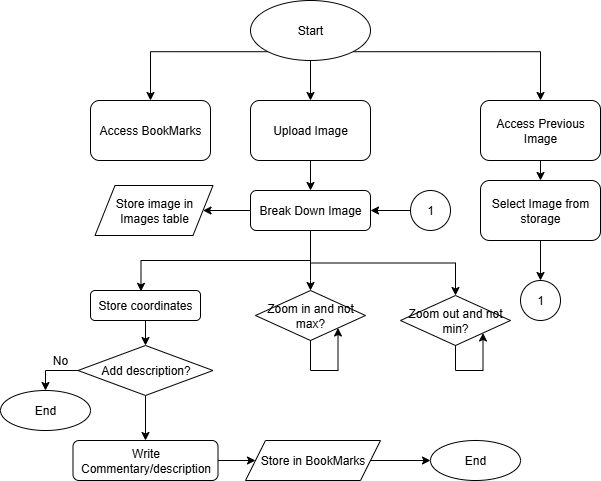

The diagram above was exported from draw.io. Its source (the exported page's mxGraphModel, read from the mxfile embedded in the PNG):
<mxGraphModel dx="628" dy="594" grid="1" gridSize="10" guides="1" tooltips="1" connect="1" arrows="1" fold="1" page="1" pageScale="1" pageWidth="850" pageHeight="1100" math="0" shadow="0">
  <root>
    <mxCell id="0" />
    <mxCell id="1" parent="0" />
    <mxCell id="quDBNVn55pYe9k3AlMDq-20" style="edgeStyle=orthogonalEdgeStyle;rounded=0;orthogonalLoop=1;jettySize=auto;html=1;exitX=0.5;exitY=1;exitDx=0;exitDy=0;entryX=0.5;entryY=0;entryDx=0;entryDy=0;" parent="1" source="quDBNVn55pYe9k3AlMDq-9" target="quDBNVn55pYe9k3AlMDq-10" edge="1">
      <mxGeometry relative="1" as="geometry" />
    </mxCell>
    <mxCell id="quDBNVn55pYe9k3AlMDq-21" style="edgeStyle=orthogonalEdgeStyle;rounded=0;orthogonalLoop=1;jettySize=auto;html=1;exitX=0;exitY=1;exitDx=0;exitDy=0;entryX=0.5;entryY=0;entryDx=0;entryDy=0;" parent="1" source="quDBNVn55pYe9k3AlMDq-9" target="quDBNVn55pYe9k3AlMDq-16" edge="1">
      <mxGeometry relative="1" as="geometry" />
    </mxCell>
    <mxCell id="quDBNVn55pYe9k3AlMDq-22" style="edgeStyle=orthogonalEdgeStyle;rounded=0;orthogonalLoop=1;jettySize=auto;html=1;exitX=1;exitY=1;exitDx=0;exitDy=0;entryX=0.5;entryY=0;entryDx=0;entryDy=0;" parent="1" source="quDBNVn55pYe9k3AlMDq-9" target="quDBNVn55pYe9k3AlMDq-15" edge="1">
      <mxGeometry relative="1" as="geometry" />
    </mxCell>
    <mxCell id="quDBNVn55pYe9k3AlMDq-9" value="Start" style="ellipse;whiteSpace=wrap;html=1;" parent="1" vertex="1">
      <mxGeometry x="400" y="20" width="120" height="60" as="geometry" />
    </mxCell>
    <mxCell id="quDBNVn55pYe9k3AlMDq-23" style="edgeStyle=orthogonalEdgeStyle;rounded=0;orthogonalLoop=1;jettySize=auto;html=1;exitX=0.5;exitY=1;exitDx=0;exitDy=0;entryX=0.5;entryY=0;entryDx=0;entryDy=0;" parent="1" source="quDBNVn55pYe9k3AlMDq-10" target="quDBNVn55pYe9k3AlMDq-14" edge="1">
      <mxGeometry relative="1" as="geometry" />
    </mxCell>
    <mxCell id="quDBNVn55pYe9k3AlMDq-10" value="Upload Image" style="rounded=1;whiteSpace=wrap;html=1;" parent="1" vertex="1">
      <mxGeometry x="400" y="120" width="120" height="60" as="geometry" />
    </mxCell>
    <mxCell id="quDBNVn55pYe9k3AlMDq-35" style="edgeStyle=orthogonalEdgeStyle;rounded=0;orthogonalLoop=1;jettySize=auto;html=1;exitX=0.5;exitY=1;exitDx=0;exitDy=0;entryX=0.5;entryY=0;entryDx=0;entryDy=0;" parent="1" source="quDBNVn55pYe9k3AlMDq-11" target="quDBNVn55pYe9k3AlMDq-34" edge="1">
      <mxGeometry relative="1" as="geometry" />
    </mxCell>
    <mxCell id="quDBNVn55pYe9k3AlMDq-11" value="Store coordinates" style="rounded=1;whiteSpace=wrap;html=1;" parent="1" vertex="1">
      <mxGeometry x="240" y="310" width="110" height="30" as="geometry" />
    </mxCell>
    <mxCell id="quDBNVn55pYe9k3AlMDq-28" style="edgeStyle=orthogonalEdgeStyle;rounded=0;orthogonalLoop=1;jettySize=auto;html=1;exitX=0.5;exitY=1;exitDx=0;exitDy=0;entryX=0.5;entryY=0;entryDx=0;entryDy=0;" parent="1" source="quDBNVn55pYe9k3AlMDq-14" target="quDBNVn55pYe9k3AlMDq-27" edge="1">
      <mxGeometry relative="1" as="geometry">
        <Array as="points">
          <mxPoint x="460" y="300" />
        </Array>
      </mxGeometry>
    </mxCell>
    <mxCell id="quDBNVn55pYe9k3AlMDq-32" style="edgeStyle=orthogonalEdgeStyle;rounded=0;orthogonalLoop=1;jettySize=auto;html=1;exitX=0.5;exitY=1;exitDx=0;exitDy=0;entryX=0.5;entryY=0;entryDx=0;entryDy=0;" parent="1" source="quDBNVn55pYe9k3AlMDq-14" target="quDBNVn55pYe9k3AlMDq-30" edge="1">
      <mxGeometry relative="1" as="geometry" />
    </mxCell>
    <mxCell id="quDBNVn55pYe9k3AlMDq-49" style="edgeStyle=orthogonalEdgeStyle;rounded=0;orthogonalLoop=1;jettySize=auto;html=1;exitX=0;exitY=0.5;exitDx=0;exitDy=0;" parent="1" source="quDBNVn55pYe9k3AlMDq-14" target="quDBNVn55pYe9k3AlMDq-48" edge="1">
      <mxGeometry relative="1" as="geometry" />
    </mxCell>
    <mxCell id="quDBNVn55pYe9k3AlMDq-14" value="Break Down Image" style="rounded=1;whiteSpace=wrap;html=1;" parent="1" vertex="1">
      <mxGeometry x="400" y="210" width="120" height="40" as="geometry" />
    </mxCell>
    <mxCell id="quDBNVn55pYe9k3AlMDq-53" style="edgeStyle=orthogonalEdgeStyle;rounded=0;orthogonalLoop=1;jettySize=auto;html=1;exitX=0.5;exitY=1;exitDx=0;exitDy=0;entryX=0.5;entryY=0;entryDx=0;entryDy=0;" parent="1" source="quDBNVn55pYe9k3AlMDq-15" target="quDBNVn55pYe9k3AlMDq-52" edge="1">
      <mxGeometry relative="1" as="geometry" />
    </mxCell>
    <mxCell id="quDBNVn55pYe9k3AlMDq-15" value="Access Previous Image" style="rounded=1;whiteSpace=wrap;html=1;" parent="1" vertex="1">
      <mxGeometry x="630" y="120" width="120" height="60" as="geometry" />
    </mxCell>
    <mxCell id="quDBNVn55pYe9k3AlMDq-16" value="Access BookMarks" style="rounded=1;whiteSpace=wrap;html=1;" parent="1" vertex="1">
      <mxGeometry x="240" y="120" width="120" height="60" as="geometry" />
    </mxCell>
    <mxCell id="quDBNVn55pYe9k3AlMDq-41" style="edgeStyle=orthogonalEdgeStyle;rounded=0;orthogonalLoop=1;jettySize=auto;html=1;exitX=1;exitY=0.5;exitDx=0;exitDy=0;entryX=0;entryY=0.5;entryDx=0;entryDy=0;" parent="1" source="quDBNVn55pYe9k3AlMDq-19" target="quDBNVn55pYe9k3AlMDq-40" edge="1">
      <mxGeometry relative="1" as="geometry" />
    </mxCell>
    <mxCell id="quDBNVn55pYe9k3AlMDq-19" value="Write Commentary/description" style="rounded=1;whiteSpace=wrap;html=1;" parent="1" vertex="1">
      <mxGeometry x="222.5" y="460" width="145" height="40" as="geometry" />
    </mxCell>
    <mxCell id="quDBNVn55pYe9k3AlMDq-24" style="edgeStyle=orthogonalEdgeStyle;rounded=0;orthogonalLoop=1;jettySize=auto;html=1;exitX=0.5;exitY=1;exitDx=0;exitDy=0;entryX=0.459;entryY=0.03;entryDx=0;entryDy=0;entryPerimeter=0;" parent="1" source="quDBNVn55pYe9k3AlMDq-14" target="quDBNVn55pYe9k3AlMDq-11" edge="1">
      <mxGeometry relative="1" as="geometry" />
    </mxCell>
    <mxCell id="quDBNVn55pYe9k3AlMDq-27" value="Zoom in and not max?" style="rhombus;whiteSpace=wrap;html=1;" parent="1" vertex="1">
      <mxGeometry x="405" y="310" width="110" height="50" as="geometry" />
    </mxCell>
    <mxCell id="quDBNVn55pYe9k3AlMDq-29" style="edgeStyle=orthogonalEdgeStyle;rounded=0;orthogonalLoop=1;jettySize=auto;html=1;exitX=0.5;exitY=1;exitDx=0;exitDy=0;entryX=1;entryY=1;entryDx=0;entryDy=0;" parent="1" source="quDBNVn55pYe9k3AlMDq-27" target="quDBNVn55pYe9k3AlMDq-27" edge="1">
      <mxGeometry relative="1" as="geometry">
        <Array as="points">
          <mxPoint x="460" y="390" />
          <mxPoint x="488" y="390" />
        </Array>
      </mxGeometry>
    </mxCell>
    <mxCell id="quDBNVn55pYe9k3AlMDq-30" value="Zoom out and not min?" style="rhombus;whiteSpace=wrap;html=1;" parent="1" vertex="1">
      <mxGeometry x="550" y="315" width="110" height="50" as="geometry" />
    </mxCell>
    <mxCell id="quDBNVn55pYe9k3AlMDq-33" style="edgeStyle=orthogonalEdgeStyle;rounded=0;orthogonalLoop=1;jettySize=auto;html=1;exitX=0.5;exitY=1;exitDx=0;exitDy=0;entryX=1;entryY=1;entryDx=0;entryDy=0;" parent="1" source="quDBNVn55pYe9k3AlMDq-30" target="quDBNVn55pYe9k3AlMDq-30" edge="1">
      <mxGeometry relative="1" as="geometry">
        <Array as="points">
          <mxPoint x="605" y="390" />
          <mxPoint x="633" y="390" />
        </Array>
      </mxGeometry>
    </mxCell>
    <mxCell id="quDBNVn55pYe9k3AlMDq-37" style="edgeStyle=orthogonalEdgeStyle;rounded=0;orthogonalLoop=1;jettySize=auto;html=1;exitX=0;exitY=0.5;exitDx=0;exitDy=0;entryX=0.5;entryY=0;entryDx=0;entryDy=0;" parent="1" source="quDBNVn55pYe9k3AlMDq-34" target="quDBNVn55pYe9k3AlMDq-36" edge="1">
      <mxGeometry relative="1" as="geometry" />
    </mxCell>
    <mxCell id="quDBNVn55pYe9k3AlMDq-39" style="edgeStyle=orthogonalEdgeStyle;rounded=0;orthogonalLoop=1;jettySize=auto;html=1;exitX=0.5;exitY=1;exitDx=0;exitDy=0;entryX=0.5;entryY=0;entryDx=0;entryDy=0;" parent="1" source="quDBNVn55pYe9k3AlMDq-34" target="quDBNVn55pYe9k3AlMDq-19" edge="1">
      <mxGeometry relative="1" as="geometry" />
    </mxCell>
    <mxCell id="quDBNVn55pYe9k3AlMDq-34" value="Add description?" style="rhombus;whiteSpace=wrap;html=1;" parent="1" vertex="1">
      <mxGeometry x="227.5" y="365" width="135" height="50" as="geometry" />
    </mxCell>
    <mxCell id="quDBNVn55pYe9k3AlMDq-36" value="End" style="ellipse;whiteSpace=wrap;html=1;" parent="1" vertex="1">
      <mxGeometry x="150" y="410" width="90" height="40" as="geometry" />
    </mxCell>
    <mxCell id="quDBNVn55pYe9k3AlMDq-38" value="No" style="text;html=1;align=center;verticalAlign=middle;whiteSpace=wrap;rounded=0;" parent="1" vertex="1">
      <mxGeometry x="180" y="365" width="60" height="30" as="geometry" />
    </mxCell>
    <mxCell id="quDBNVn55pYe9k3AlMDq-43" style="edgeStyle=orthogonalEdgeStyle;rounded=0;orthogonalLoop=1;jettySize=auto;html=1;exitX=1;exitY=0.5;exitDx=0;exitDy=0;entryX=0;entryY=0.5;entryDx=0;entryDy=0;" parent="1" source="quDBNVn55pYe9k3AlMDq-40" target="quDBNVn55pYe9k3AlMDq-42" edge="1">
      <mxGeometry relative="1" as="geometry" />
    </mxCell>
    <mxCell id="quDBNVn55pYe9k3AlMDq-40" value="Store in BookMarks" style="shape=parallelogram;perimeter=parallelogramPerimeter;whiteSpace=wrap;html=1;fixedSize=1;" parent="1" vertex="1">
      <mxGeometry x="395" y="460" width="135" height="40" as="geometry" />
    </mxCell>
    <mxCell id="quDBNVn55pYe9k3AlMDq-42" value="End" style="ellipse;whiteSpace=wrap;html=1;" parent="1" vertex="1">
      <mxGeometry x="580" y="460" width="90" height="40" as="geometry" />
    </mxCell>
    <mxCell id="quDBNVn55pYe9k3AlMDq-45" style="edgeStyle=orthogonalEdgeStyle;rounded=0;orthogonalLoop=1;jettySize=auto;html=1;exitX=0;exitY=0.5;exitDx=0;exitDy=0;entryX=1;entryY=0.5;entryDx=0;entryDy=0;" parent="1" source="quDBNVn55pYe9k3AlMDq-44" target="quDBNVn55pYe9k3AlMDq-14" edge="1">
      <mxGeometry relative="1" as="geometry" />
    </mxCell>
    <mxCell id="quDBNVn55pYe9k3AlMDq-44" value="1" style="ellipse;whiteSpace=wrap;html=1;aspect=fixed;" parent="1" vertex="1">
      <mxGeometry x="560" y="210" width="40" height="40" as="geometry" />
    </mxCell>
    <mxCell id="quDBNVn55pYe9k3AlMDq-46" value="1" style="ellipse;whiteSpace=wrap;html=1;aspect=fixed;" parent="1" vertex="1">
      <mxGeometry x="670" y="300" width="40" height="40" as="geometry" />
    </mxCell>
    <mxCell id="quDBNVn55pYe9k3AlMDq-48" value="Store image in Images table" style="shape=parallelogram;perimeter=parallelogramPerimeter;whiteSpace=wrap;html=1;fixedSize=1;" parent="1" vertex="1">
      <mxGeometry x="244.5" y="205" width="118" height="50" as="geometry" />
    </mxCell>
    <mxCell id="quDBNVn55pYe9k3AlMDq-54" style="edgeStyle=orthogonalEdgeStyle;rounded=0;orthogonalLoop=1;jettySize=auto;html=1;exitX=0.5;exitY=1;exitDx=0;exitDy=0;entryX=0.5;entryY=0;entryDx=0;entryDy=0;" parent="1" source="quDBNVn55pYe9k3AlMDq-52" target="quDBNVn55pYe9k3AlMDq-46" edge="1">
      <mxGeometry relative="1" as="geometry" />
    </mxCell>
    <mxCell id="quDBNVn55pYe9k3AlMDq-52" value="Select Image from storage" style="rounded=1;whiteSpace=wrap;html=1;" parent="1" vertex="1">
      <mxGeometry x="630" y="200" width="120" height="60" as="geometry" />
    </mxCell>
  </root>
</mxGraphModel>